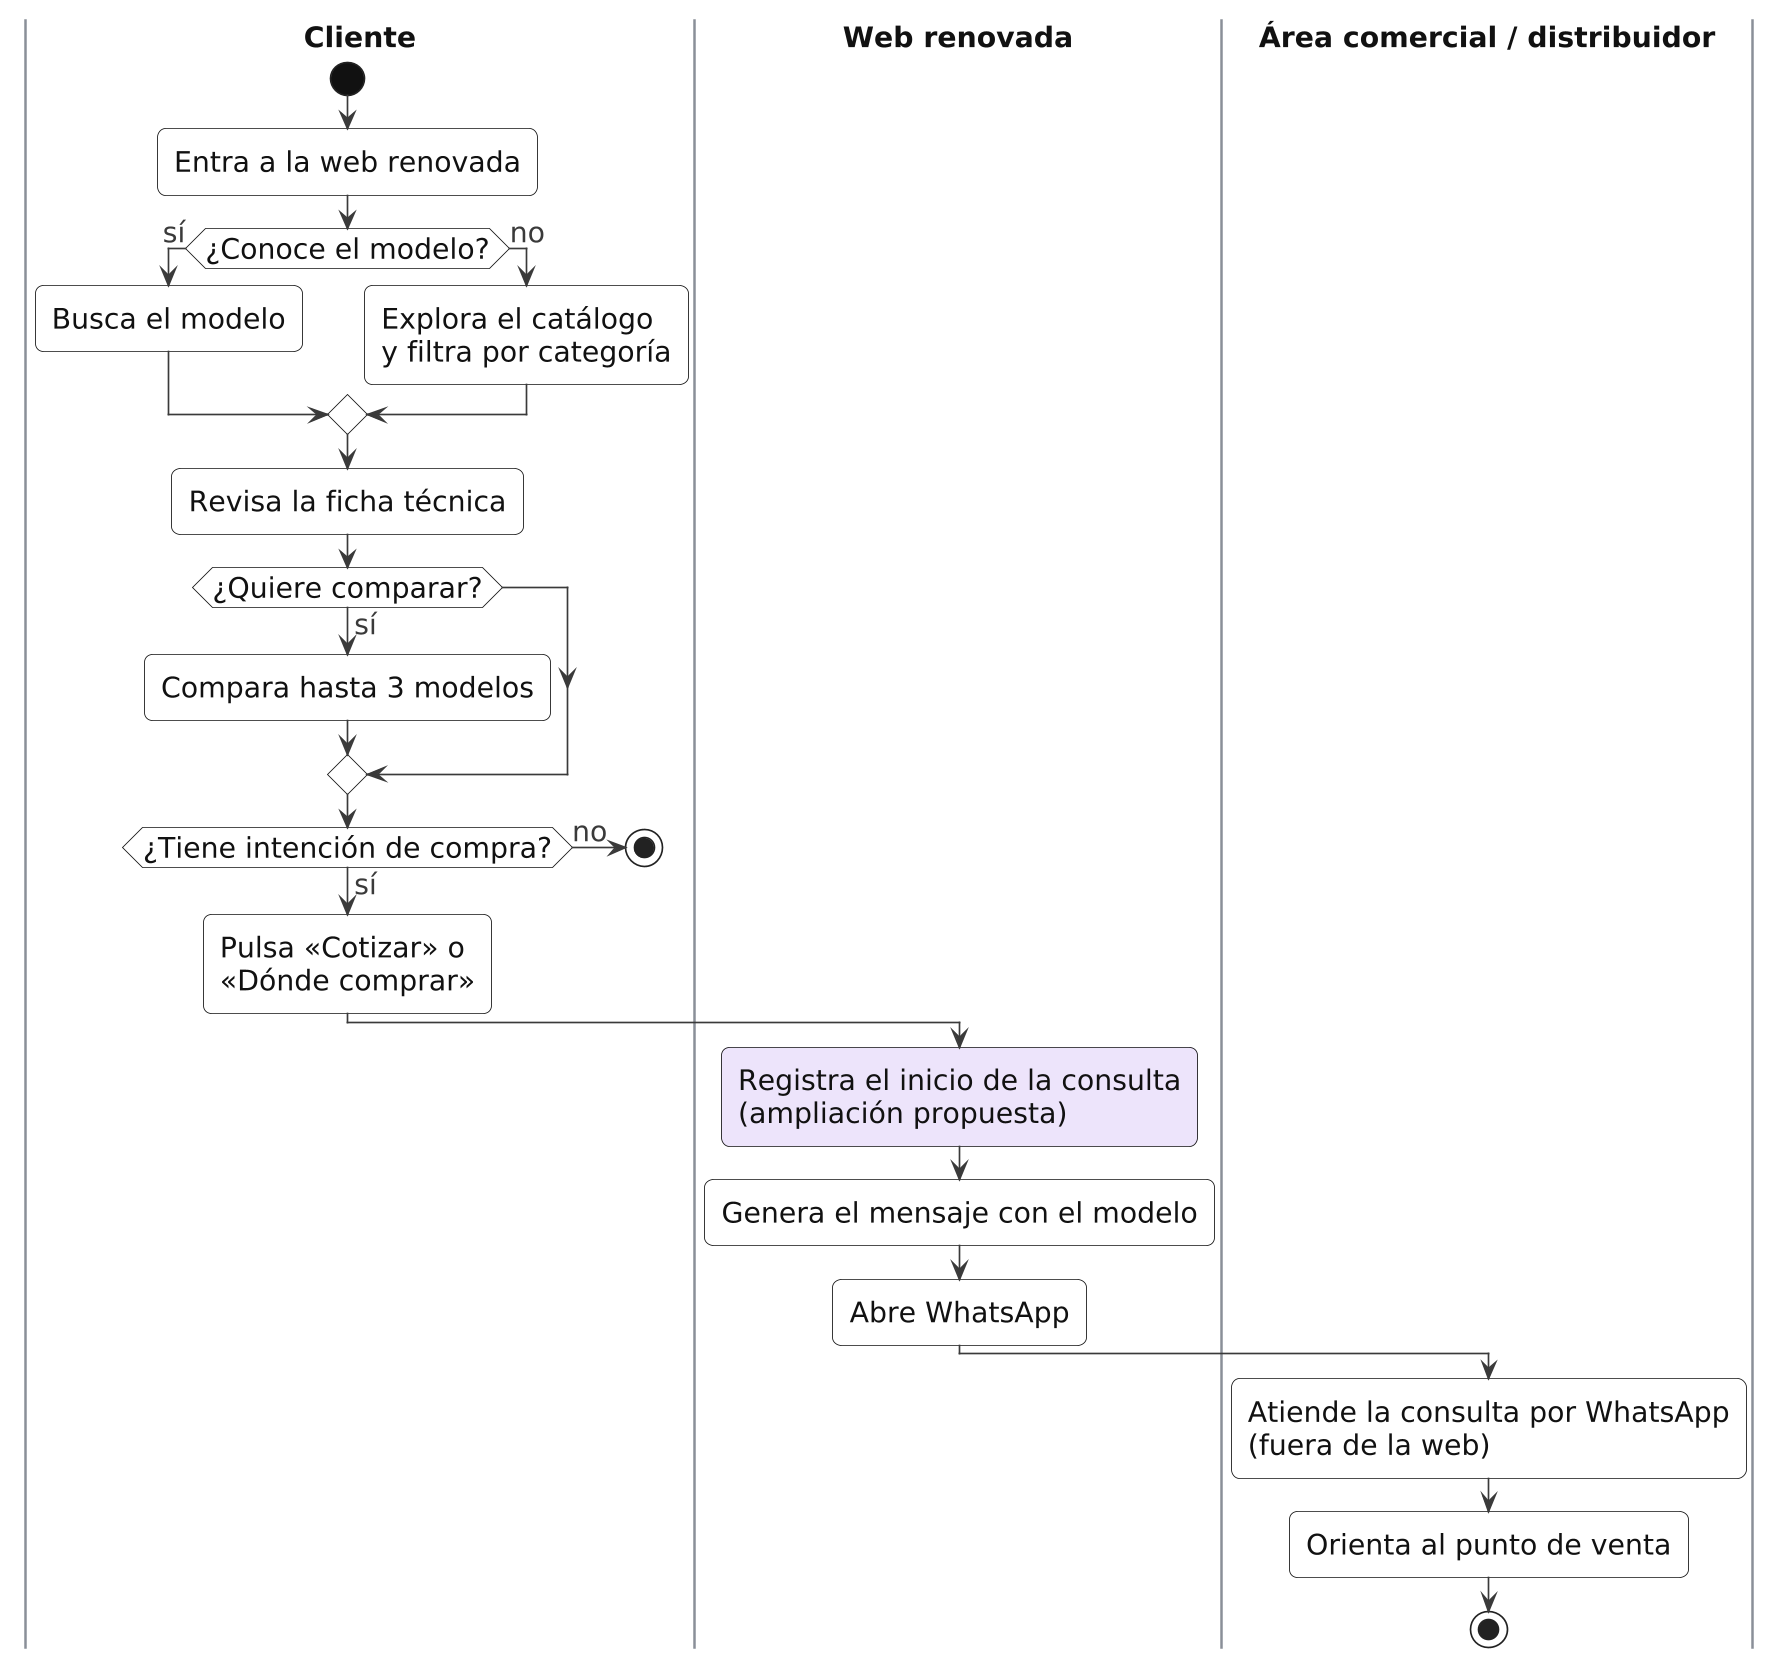

The diagram above was rendered by PlantUML. Its source (embedded in the PNG):
@startuml V4_02_actividades
skinparamlocked dpi 160
!include _estilo.iuml
skinparam defaultFontSize 17

|Cliente|
start
:Entra a la web renovada;
if (¿Conoce el modelo?) then (sí)
  :Busca el modelo;
else (no)
  :Explora el catálogo
  y filtra por categoría;
endif
:Revisa la ficha técnica;
if (¿Quiere comparar?) then (sí)
  :Compara hasta 3 modelos;
endif
if (¿Tiene intención de compra?) then (no)
  stop
else (sí)
  :Pulsa «Cotizar» o
  «Dónde comprar»;
endif
|Web renovada|
#EDE4FB:Registra el inicio de la consulta
(ampliación propuesta);
:Genera el mensaje con el modelo;
:Abre WhatsApp;
|Área comercial / distribuidor|
:Atiende la consulta por WhatsApp
(fuera de la web);
:Orienta al punto de venta;
stop
@enduml